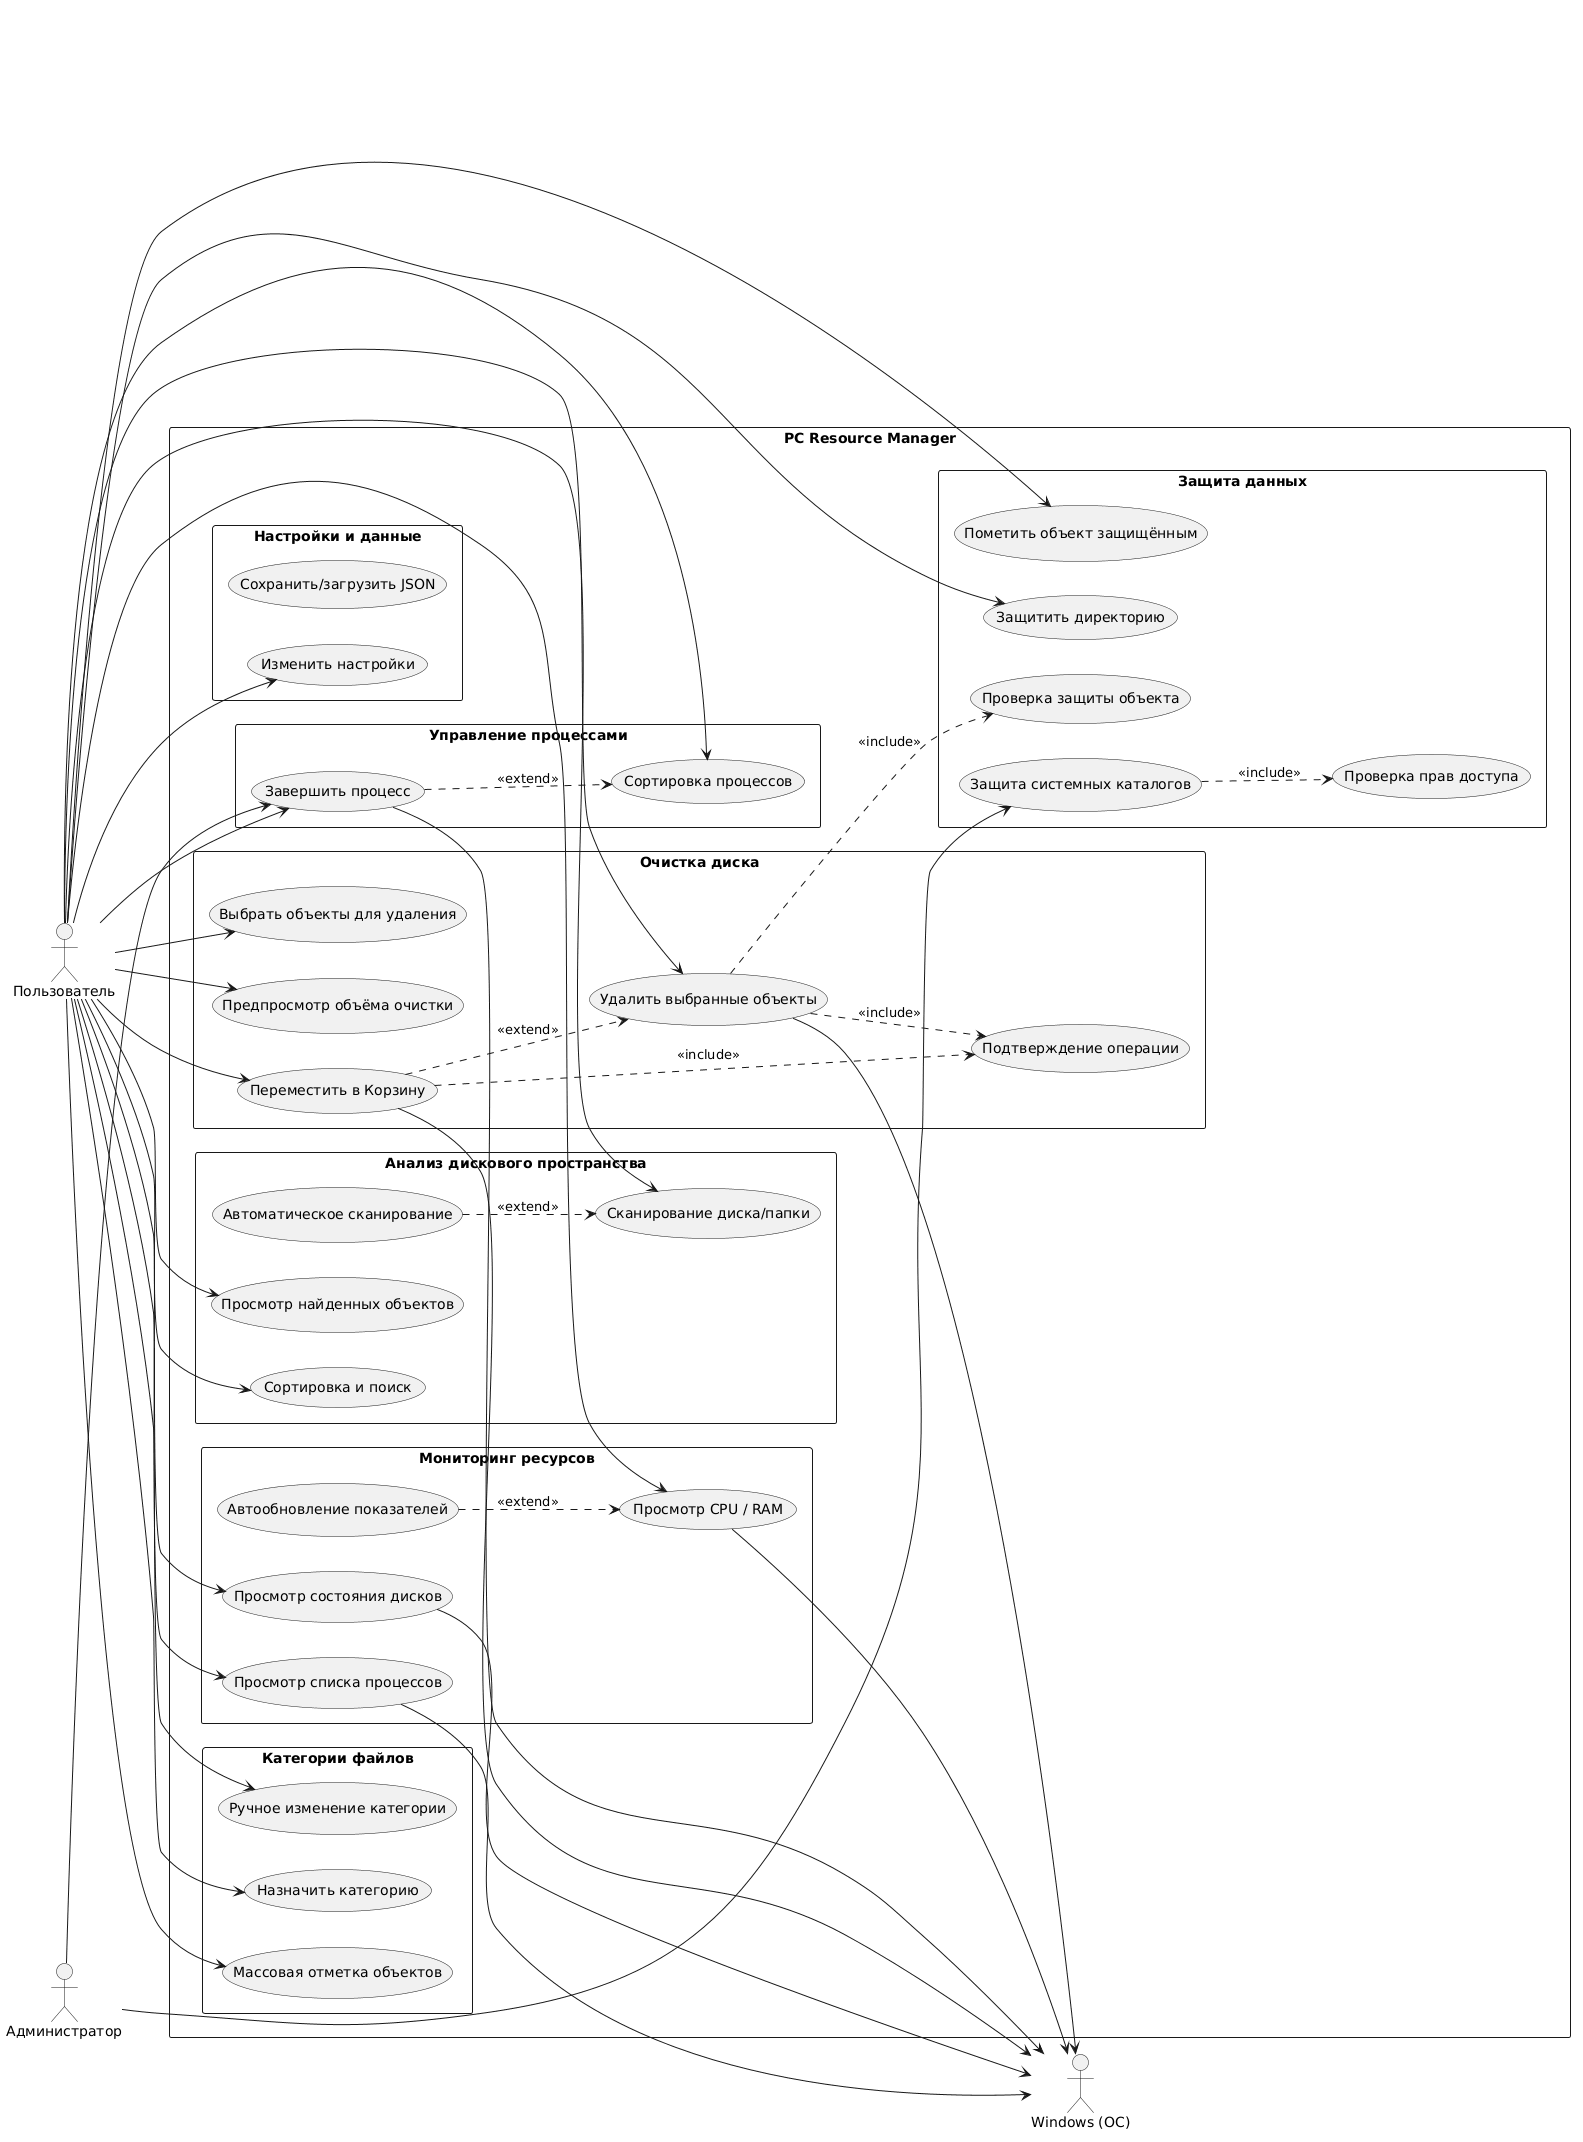

The diagram above was rendered by PlantUML. Its source (embedded in the PNG):
@startuml
left to right direction
skinparam packageStyle rectangle

actor "Пользователь" as User
actor "Администратор" as Admin
actor "Windows (ОС)" as OS

rectangle "PC Resource Manager" {

  package "Мониторинг ресурсов" {
    usecase "Просмотр CPU / RAM" as UC_CPU
    usecase "Просмотр состояния дисков" as UC_Disk
    usecase "Просмотр списка процессов" as UC_ProcList
    usecase "Автообновление показателей" as UC_AutoRefresh
  }

  package "Анализ дискового пространства" {
    usecase "Сканирование диска/папки" as UC_Scan
    usecase "Просмотр найденных объектов" as UC_ViewFound
    usecase "Сортировка и поиск" as UC_SortSearch
    usecase "Автоматическое сканирование" as UC_AutoScan
  }

  package "Категории файлов" {
    usecase "Назначить категорию" as UC_SetCategory
    usecase "Массовая отметка объектов" as UC_MultiSelect
    usecase "Ручное изменение категории" as UC_ChangeCategory
  }

  package "Очистка диска" {
    usecase "Выбрать объекты для удаления" as UC_SelectForDelete
    usecase "Предпросмотр объёма очистки" as UC_PreviewSize
    usecase "Удалить выбранные объекты" as UC_Delete
    usecase "Переместить в Корзину" as UC_Recycle
    usecase "Подтверждение операции" as UC_Confirm
  }

  package "Защита данных" {
    usecase "Пометить объект защищённым" as UC_Protect
    usecase "Защитить директорию" as UC_ProtectDir
    usecase "Защита системных каталогов" as UC_ProtectSystem
    usecase "Проверка защиты объекта" as UC_CheckProtect
    usecase "Проверка прав доступа" as UC_CheckRights
  }

  package "Управление процессами" {
    usecase "Сортировка процессов" as UC_SortProc
    usecase "Завершить процесс" as UC_KillProc
  }

  package "Настройки и данные" {
    usecase "Изменить настройки" as UC_Settings
    usecase "Сохранить/загрузить JSON" as UC_Json
  }
}

User --> UC_CPU
User --> UC_Disk
User --> UC_ProcList
User --> UC_Scan
User --> UC_ViewFound
User --> UC_SortSearch
User --> UC_SetCategory
User --> UC_MultiSelect
User --> UC_ChangeCategory
User --> UC_SelectForDelete
User --> UC_PreviewSize
User --> UC_Delete
User --> UC_Recycle
User --> UC_Protect
User --> UC_ProtectDir
User --> UC_SortProc
User --> UC_KillProc
User --> UC_Settings

Admin --> UC_ProtectSystem
Admin --> UC_KillProc

UC_Delete ..> UC_Confirm : <<include>>
UC_Delete ..> UC_CheckProtect : <<include>>
UC_Recycle ..> UC_Confirm : <<include>>
UC_ProtectSystem ..> UC_CheckRights : <<include>>
UC_AutoScan ..> UC_Scan : <<extend>>
UC_AutoRefresh ..> UC_CPU : <<extend>>
UC_Recycle ..> UC_Delete : <<extend>>
UC_KillProc ..> UC_SortProc : <<extend>>

UC_CPU --> OS
UC_Disk --> OS
UC_ProcList --> OS
UC_Delete --> OS
UC_Recycle --> OS
UC_KillProc --> OS
@enduml